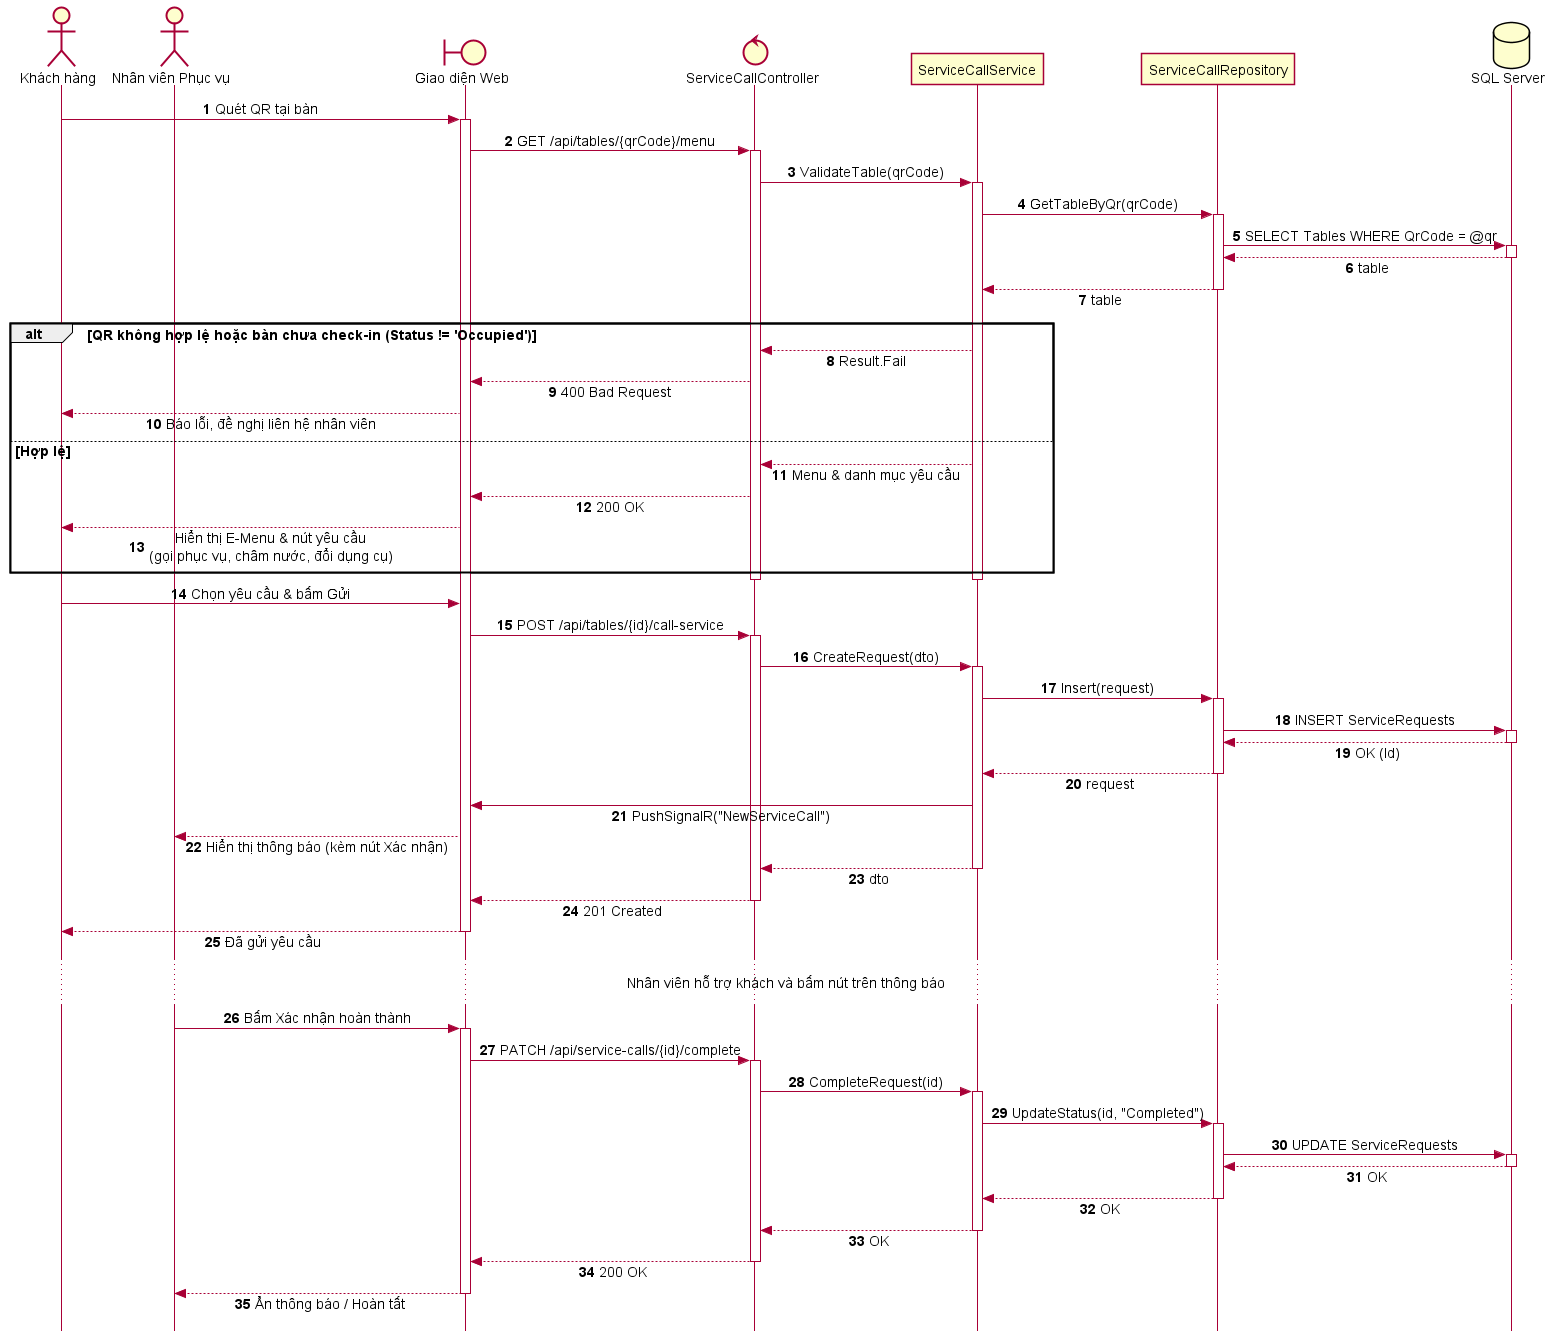

The diagram above was rendered by PlantUML. Its source (embedded in the PNG):
@startuml SD_UC_U2_Call_Service_QR
autonumber
skinparam style strictuml
skinparam sequenceMessageAlign center
skinparam responseMessageBelowArrow true
skinparam defaultFontName "Segoe UI", Arial, sans-serif
skinparam defaultFontSize 14

actor "Khách hàng" as Guest
actor "Nhân viên Phục vụ" as Waitstaff
boundary "Giao diện Web" as UI
control "ServiceCallController" as Controller
participant "ServiceCallService" as Service
participant "ServiceCallRepository" as Repo
database "SQL Server" as DB

Guest -> UI: Quét QR tại bàn
activate UI
UI -> Controller: GET /api/tables/{qrCode}/menu
activate Controller
Controller -> Service: ValidateTable(qrCode)
activate Service
Service -> Repo: GetTableByQr(qrCode)
activate Repo
Repo -> DB: SELECT Tables WHERE QrCode = @qr
activate DB
DB --> Repo: table
deactivate DB
Repo --> Service: table
deactivate Repo

alt QR không hợp lệ hoặc bàn chưa check-in (Status != 'Occupied')
    Service --> Controller: Result.Fail
    Controller --> UI: 400 Bad Request
    UI --> Guest: Báo lỗi, đề nghị liên hệ nhân viên
else Hợp lệ
    Service --> Controller: Menu & danh mục yêu cầu
    Controller --> UI: 200 OK
    UI --> Guest: Hiển thị E-Menu & nút yêu cầu\n(gọi phục vụ, châm nước, đổi dụng cụ)
end
deactivate Service
deactivate Controller

Guest -> UI: Chọn yêu cầu & bấm Gửi

UI -> Controller: POST /api/tables/{id}/call-service
activate Controller

Controller -> Service: CreateRequest(dto)
activate Service

Service -> Repo: Insert(request)
activate Repo

Repo -> DB: INSERT ServiceRequests
activate DB
DB --> Repo: OK (Id)
deactivate DB

Repo --> Service: request
deactivate Repo

Service -> UI: PushSignalR("NewServiceCall")
UI --> Waitstaff: Hiển thị thông báo (kèm nút Xác nhận)

Service --> Controller: dto
deactivate Service

Controller --> UI: 201 Created
deactivate Controller

UI --> Guest: Đã gửi yêu cầu
deactivate UI

... Nhân viên hỗ trợ khách và bấm nút trên thông báo ...

Waitstaff -> UI: Bấm Xác nhận hoàn thành
activate UI

UI -> Controller: PATCH /api/service-calls/{id}/complete
activate Controller

Controller -> Service: CompleteRequest(id)
activate Service

Service -> Repo: UpdateStatus(id, "Completed")
activate Repo

Repo -> DB: UPDATE ServiceRequests
activate DB
DB --> Repo: OK
deactivate DB

Repo --> Service: OK
deactivate Repo

Service --> Controller: OK
deactivate Service

Controller --> UI: 200 OK
deactivate Controller

UI --> Waitstaff: Ẩn thông báo / Hoàn tất
deactivate UI

@enduml